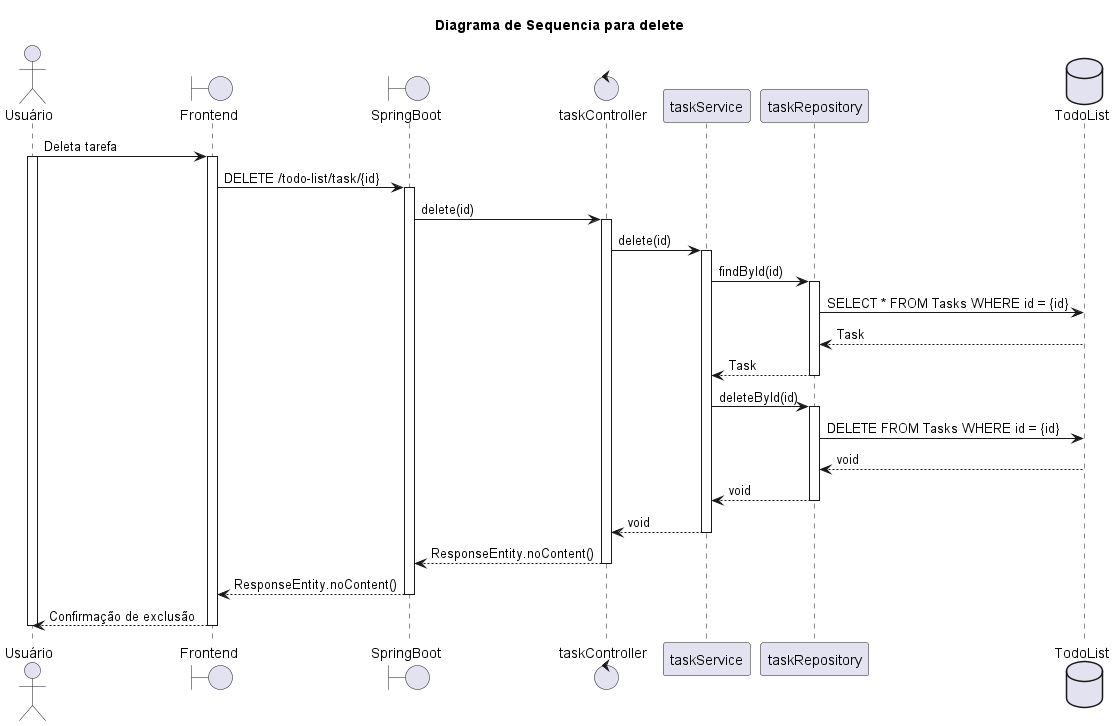

The diagram above was rendered by PlantUML. Its source (embedded in the PNG):
@startuml
title Diagrama de Sequencia para delete

actor Usuário
Boundary Frontend
Boundary SpringBoot
Control taskController
Participant taskService
Participant taskRepository
Database TodoList

Usuário -> Frontend: Deleta tarefa
activate Usuário
activate Frontend
Frontend -> SpringBoot: DELETE /todo-list/task/{id}
activate SpringBoot
SpringBoot -> taskController: delete(id)
activate taskController
taskController -> taskService: delete(id)
activate taskService
taskService -> taskRepository: findById(id)
activate taskRepository
taskRepository -> TodoList: SELECT * FROM Tasks WHERE id = {id}
TodoList --> taskRepository: Task
taskRepository --> taskService: Task
deactivate taskRepository
taskService -> taskRepository: deleteById(id)
activate taskRepository
taskRepository -> TodoList: DELETE FROM Tasks WHERE id = {id}
TodoList --> taskRepository: void
taskRepository --> taskService: void
deactivate taskRepository
taskService --> taskController: void
deactivate taskService
taskController --> SpringBoot: ResponseEntity.noContent()
deactivate taskController
SpringBoot --> Frontend: ResponseEntity.noContent()
deactivate SpringBoot
Frontend --> Usuário: Confirmação de exclusão
deactivate Frontend
deactivate Usuário
@enduml